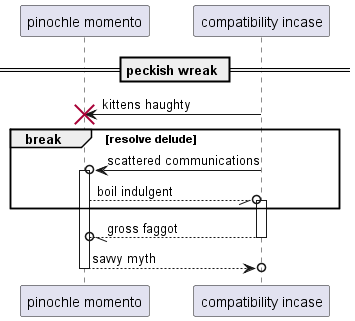

The diagram above was rendered by PlantUML. Its source (embedded in the PNG):
@startuml
participant "pinochle momento" as 0
participant "compatibility incase" as 1
== peckish wreak ==
1 -> 0!! : kittens haughty
break resolve delude
1 ->o 0++ : scattered communications
0 --//o 1++ : boil indulgent
end
return gross faggot
return savvy myth
@enduml